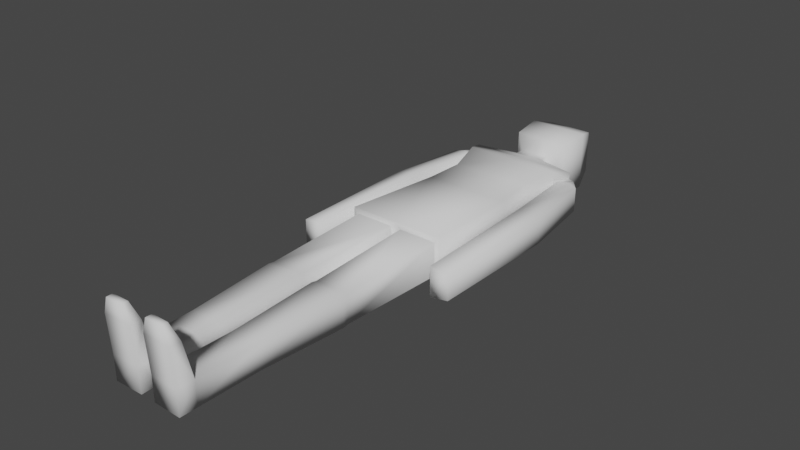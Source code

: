 # Source: gizmo_player.blend  (saved by Blender 2.93.20; exported with 4.5.12 LTS)
import bpy
from mathutils import Matrix  # noqa: F401  (used for matrix-valued properties, if any)

bpy.ops.wm.read_factory_settings(use_empty=True)
scene = bpy.context.scene
scene.name = 'Scene'

# ---- collections
col_collection = bpy.data.collections.new('Collection'); scene.collection.children.link(col_collection)

# ---- world
world_world = bpy.data.worlds.new('World'); scene.world = world_world
world_world.use_nodes = True; world_world.node_tree.nodes.clear()
_N = world_world.node_tree.nodes; _L = world_world.node_tree.links
n0 = _N.new('ShaderNodeOutputWorld'); n0.name = 'World Output'; n0.location = (300, 300)
n1 = _N.new('ShaderNodeBackground'); n1.name = 'Background'; n1.location = (10, 300)
n1.inputs[0].default_value = (0.05088, 0.05088, 0.05088, 1.0)
_L.new(n1.outputs[0], n0.inputs[0])
n0.is_active_output = True
world_world.color = (0.05088, 0.05088, 0.05088)
world_world.use_sun_shadow = False
world_world.sun_shadow_jitter_overblur = 0.0

# ---- meshes
me_gizmo_player = bpy.data.meshes.new('gizmo_player')
me_gizmo_player.from_pydata([(-0.1315, 0.02839, 0.04553), (-0.1306, 0.3458, 0.04474), (-0.1315, 0.02839, -0.05497), (-0.1306, 0.3458, -0.05418), (-0.1445, 0.5721, 0.03549), (-0.1445, 0.5721, -0.05575), (-0.1191, 0.4565, 0.04971), (-0.1191, 0.4565, -0.05915), (-0.1651, 0.625, 0.02554), (-0.1651, 0.625, -0.0458), (-0.04406, 0.6621, 0.03934), (-0.04406, 0.6621, -0.04878), (-0.04406, 0.6898, 0.03934), (-0.04406, 0.6898, -0.04878), (-0.08239, 0.7254, 0.07767), (-0.08239, 0.7254, -0.08711), (-0.08985, 0.8222, 0.08513), (-0.08985, 0.8222, -0.09457), (-0.06517, 0.8993, 0.06045), (-0.06517, 0.8993, -0.06989), (-0.03015, 0.9151, 0.02543), (-0.03015, 0.9151, -0.03487), (-0.1472, 0.5687, 0.06122), (-0.1472, 0.5687, -0.07066), (-0.1665, 0.629, 0.04427), (-0.1665, 0.629, -0.05371), (-0.1609, 0.5667, 0.03549), (-0.1609, 0.5667, -0.05575), (-0.1833, 0.3399, 0.04125), (-0.1833, 0.3399, -0.06151), (-0.2467, 0.3476, 0.03004), (-0.2467, 0.3476, -0.0503), (-0.1891, -0.06222, 0.03572), (-0.1891, -0.06222, -0.05598), (-0.2462, -0.06157, 0.02572), (-0.2462, -0.06157, -0.04598), (-0.1472, 0.0283, -0.07066), (-0.1472, 0.0283, 0.06122), (-0.01568, 0.02821, -0.05497), (-0.01568, 0.02821, 0.04553), (-0.0244, -0.301, -0.0479), (-0.0244, -0.301, 0.03845), (-0.1239, -0.3019, -0.0479), (-0.1239, -0.3019, 0.03845), (-0.02726, -0.5784, -0.04117), (-0.02726, -0.5784, 0.03173), (-0.1113, -0.5802, -0.04117), (-0.1113, -0.5802, 0.03173), (-0.1254, -0.3198, 0.04003), (-0.02227, -0.3188, 0.04003), (-0.1254, -0.3198, -0.04947), (-0.02227, -0.3188, -0.04947), (-0.0225, -0.8116, -0.04117), (-0.0225, -0.8116, 0.03173), (-0.1065, -0.8134, -0.04117), (-0.1065, -0.8134, 0.03173), (-0.1076, -0.7632, 0.03173), (-0.02353, -0.7614, 0.03173), (-0.1076, -0.7632, -0.04117), (-0.02353, -0.7614, -0.04117), (-0.1065, -0.8201, 0.1403), (-0.0225, -0.819, 0.1403), (-0.1076, -0.7878, 0.1403), (-0.02353, -0.7867, 0.1403), (-0.0896, -0.8228, 0.1874), (-0.03986, -0.8222, 0.1874), (-0.0902, -0.8037, 0.1874), (-0.04046, -0.803, 0.1874), (-0.1858, 0.6184, 0.02589), (-0.2185, 0.5787, 0.02681), (-0.191, 0.5903, 0.03041), (-0.2185, 0.5787, -0.04557), (-0.1858, 0.6184, -0.04545), (-0.1911, 0.5904, -0.0497), (0.1315, 0.02839, 0.04553), (0.1306, 0.3458, 0.04474), (0.1315, 0.02839, -0.05497), (0.1306, 0.3458, -0.05418), (0.1445, 0.5721, 0.03549), (0.1445, 0.5721, -0.05575), (0.1191, 0.4565, 0.04971), (0.1191, 0.4565, -0.05915), (0.1651, 0.625, 0.02554), (0.1651, 0.625, -0.0458), (0.04406, 0.6621, 0.03934), (0.04406, 0.6621, -0.04878), (0.04406, 0.6898, 0.03934), (0.04406, 0.6898, -0.04878), (0.08239, 0.7254, 0.07767), (0.08239, 0.7254, -0.08711), (0.08985, 0.8222, 0.08513), (0.08985, 0.8222, -0.09457), (0.06517, 0.8993, 0.06045), (0.06517, 0.8993, -0.06989), (0.03015, 0.9151, 0.02543), (0.03015, 0.9151, -0.03487), (0.0, 0.0283, -0.07066), (0.0, 0.3458, -0.05418), (0.0, 0.0283, 0.06122), (0.0, 0.3458, 0.04474), (0.0, 0.568, -0.07066), (0.0, 0.568, 0.06122), (0.0, 0.4565, -0.05915), (0.0, 0.4565, 0.04971), (0.0, 0.6297, -0.05371), (0.0, 0.6297, 0.04427), (0.0, 0.6621, -0.04878), (0.0, 0.6621, 0.03934), (0.0, 0.6898, -0.04878), (0.0, 0.6898, 0.03934), (0.0, 0.7254, -0.08711), (0.0, 0.7254, 0.07767), (0.0, 0.8222, -0.09457), (0.0, 0.8222, 0.08513), (0.0, 0.8993, -0.06989), (0.0, 0.8993, 0.06045), (0.0, 0.9151, -0.03487), (0.0, 0.9151, 0.02543), (0.1472, 0.5687, 0.06122), (0.1472, 0.5687, -0.07066), (0.1665, 0.629, 0.04427), (0.1665, 0.629, -0.05371), (0.1609, 0.5667, 0.03549), (0.1609, 0.5667, -0.05575), (0.1833, 0.3399, 0.04125), (0.1833, 0.3399, -0.06151), (0.2467, 0.3476, 0.03004), (0.2467, 0.3476, -0.0503), (0.1891, -0.06222, 0.03572), (0.1891, -0.06222, -0.05598), (0.2462, -0.06157, 0.02572), (0.2462, -0.06157, -0.04598), (0.1472, 0.0283, -0.07066), (0.1472, 0.0283, 0.06122), (0.01568, 0.02821, -0.05497), (0.01568, 0.02821, 0.04553), (0.0244, -0.301, -0.0479), (0.0244, -0.301, 0.03845), (0.1239, -0.3019, -0.0479), (0.1239, -0.3019, 0.03845), (0.02726, -0.5784, -0.04117), (0.02726, -0.5784, 0.03173), (0.1113, -0.5802, -0.04117), (0.1113, -0.5802, 0.03173), (0.1254, -0.3198, 0.04003), (0.02227, -0.3188, 0.04003), (0.1254, -0.3198, -0.04947), (0.02227, -0.3188, -0.04947), (0.0225, -0.8116, -0.04117), (0.0225, -0.8116, 0.03173), (0.1065, -0.8134, -0.04117), (0.1065, -0.8134, 0.03173), (0.1076, -0.7632, 0.03173), (0.02353, -0.7614, 0.03173), (0.1076, -0.7632, -0.04117), (0.02353, -0.7614, -0.04117), (0.1065, -0.8201, 0.1403), (0.0225, -0.819, 0.1403), (0.1076, -0.7878, 0.1403), (0.02353, -0.7867, 0.1403), (0.0896, -0.8228, 0.1874), (0.03986, -0.8222, 0.1874), (0.0902, -0.8037, 0.1874), (0.04046, -0.803, 0.1874), (0.1858, 0.6184, 0.02589), (0.2185, 0.5787, 0.02681), (0.191, 0.5903, 0.03041), (0.2185, 0.5787, -0.04557), (0.1858, 0.6184, -0.04545), (0.1911, 0.5904, -0.0497)], [], [(37, 1, 3, 36), (98, 99, 1, 37), (7, 6, 22, 23), (100, 23, 25, 104), (102, 7, 23, 100), (97, 3, 7, 102), (3, 1, 6, 7), (104, 25, 11, 106), (25, 24, 10, 11), (11, 10, 12, 13), (106, 11, 13, 108), (13, 12, 14, 15), (108, 13, 15, 110), (110, 15, 17, 112), (15, 14, 16, 17), (19, 18, 20, 21), (17, 16, 18, 19), (112, 17, 19, 114), (116, 21, 20, 117), (114, 19, 21, 116), (18, 115, 117, 20), (16, 113, 115, 18), (12, 109, 111, 14), (14, 111, 113, 16), (10, 107, 109, 12), (22, 101, 105, 24), (24, 105, 107, 10), (1, 99, 103, 6), (6, 103, 101, 22), (39, 0, 43, 41), (36, 3, 97, 96), (26, 70, 69, 30, 28), (4, 5, 23, 22), (9, 8, 24, 25), (5, 9, 25, 23), (8, 4, 22, 24), (71, 73, 27, 29, 31), (5, 4, 26, 27), (8, 9, 72, 68), (28, 30, 34, 32), (27, 26, 28, 29), (9, 5, 27, 73, 72), (4, 8, 68, 70, 26), (33, 32, 34, 35), (30, 31, 35, 34), (31, 29, 33, 35), (29, 28, 32, 33), (2, 0, 37, 36), (38, 2, 36, 96), (0, 39, 98, 37), (39, 38, 96, 98), (49, 48, 47, 45), (0, 2, 42, 43), (38, 39, 41, 40), (2, 38, 40, 42), (53, 57, 63, 61), (48, 50, 46, 47), (50, 51, 44, 46), (51, 49, 45, 44), (40, 41, 49, 51), (42, 40, 51, 50), (43, 42, 50, 48), (41, 43, 48, 49), (54, 52, 53, 55), (56, 58, 54, 55), (58, 59, 52, 54), (59, 57, 53, 52), (44, 45, 57, 59), (46, 44, 59, 58), (47, 46, 58, 56), (45, 47, 56, 57), (61, 63, 67, 65), (55, 53, 61, 60), (56, 55, 60, 62), (57, 56, 62, 63), (67, 66, 64, 65), (60, 61, 65, 64), (63, 62, 66, 67), (62, 60, 64, 66), (68, 69, 70), (71, 72, 73), (68, 72, 71, 69), (69, 71, 31, 30), (133, 132, 77, 75), (98, 133, 75, 99), (81, 119, 118, 80), (100, 104, 121, 119), (102, 100, 119, 81), (97, 102, 81, 77), (77, 81, 80, 75), (104, 106, 85, 121), (121, 85, 84, 120), (85, 87, 86, 84), (106, 108, 87, 85), (87, 89, 88, 86), (108, 110, 89, 87), (110, 112, 91, 89), (89, 91, 90, 88), (93, 95, 94, 92), (91, 93, 92, 90), (112, 114, 93, 91), (116, 117, 94, 95), (114, 116, 95, 93), (92, 94, 117, 115), (90, 92, 115, 113), (86, 88, 111, 109), (88, 90, 113, 111), (84, 86, 109, 107), (118, 120, 105, 101), (120, 84, 107, 105), (75, 80, 103, 99), (80, 118, 101, 103), (135, 137, 139, 74), (132, 96, 97, 77), (122, 124, 126, 165, 166), (78, 118, 119, 79), (83, 121, 120, 82), (79, 119, 121, 83), (82, 120, 118, 78), (167, 127, 125, 123, 169), (79, 123, 122, 78), (82, 164, 168, 83), (124, 128, 130, 126), (123, 125, 124, 122), (83, 168, 169, 123, 79), (78, 122, 166, 164, 82), (129, 131, 130, 128), (126, 130, 131, 127), (127, 131, 129, 125), (125, 129, 128, 124), (76, 132, 133, 74), (134, 96, 132, 76), (74, 133, 98, 135), (135, 98, 96, 134), (145, 141, 143, 144), (74, 139, 138, 76), (134, 136, 137, 135), (76, 138, 136, 134), (149, 157, 159, 153), (144, 143, 142, 146), (146, 142, 140, 147), (147, 140, 141, 145), (136, 147, 145, 137), (138, 146, 147, 136), (139, 144, 146, 138), (137, 145, 144, 139), (150, 151, 149, 148), (152, 151, 150, 154), (154, 150, 148, 155), (155, 148, 149, 153), (140, 155, 153, 141), (142, 154, 155, 140), (143, 152, 154, 142), (141, 153, 152, 143), (157, 161, 163, 159), (151, 156, 157, 149), (152, 158, 156, 151), (153, 159, 158, 152), (163, 161, 160, 162), (156, 160, 161, 157), (159, 163, 162, 158), (158, 162, 160, 156), (164, 166, 165), (167, 169, 168), (164, 165, 167, 168), (165, 126, 127, 167)])
me_gizmo_player.polygons.foreach_set('use_smooth', [True] * 166)
_uv = me_gizmo_player.uv_layers.new(name='UVMap')
_uv.uv.foreach_set('vector', [0.375, 0.0, 0.625, 0.0, 0.625, 0.25, 0.375, 0.25, 0.375, 0.875, 0.625, 0.875, 0.625, 1.0, 0.375, 1.0, 0.625, 0.25, 0.625, 0.0, 0.625, 0.0, 0.625, 0.25, 0.625, 0.375, 0.625, 0.25, 0.625, 0.25, 0.625, 0.375, 0.625, 0.375, 0.625, 0.25, 0.625, 0.25, 0.625, 0.375, 0.625, 0.375, 0.625, 0.25, 0.625, 0.25, 0.625, 0.375, 0.625, 0.25, 0.625, 0.0, 0.625, 0.0, 0.625, 0.25, 0.625, 0.375, 0.625, 0.25, 0.625, 0.25, 0.625, 0.375, 0.625, 0.25, 0.625, 0.0, 0.625, 0.0, 0.625, 0.25, 0.625, 0.25, 0.625, 0.0, 0.625, 0.0, 0.625, 0.25, 0.625, 0.375, 0.625, 0.25, 0.625, 0.25, 0.625, 0.375, 0.625, 0.25, 0.625, 0.0, 0.625, 0.0, 0.625, 0.25, 0.625, 0.375, 0.625, 0.25, 0.625, 0.25, 0.625, 0.375, 0.625, 0.375, 0.625, 0.25, 0.625, 0.25, 0.625, 0.375, 0.625, 0.25, 0.625, 0.0, 0.625, 0.0, 0.625, 0.25, 0.625, 0.25, 0.625, 0.0, 0.625, 0.0, 0.625, 0.25, 0.625, 0.25, 0.625, 0.0, 0.625, 0.0, 0.625, 0.25, 0.625, 0.375, 0.625, 0.25, 0.625, 0.25, 0.625, 0.375, 0.75, 0.5, 0.875, 0.5, 0.875, 0.75, 0.75, 0.75, 0.625, 0.375, 0.625, 0.25, 0.625, 0.25, 0.625, 0.375, 0.625, 1.0, 0.625, 0.875, 0.625, 0.875, 0.625, 1.0, 0.625, 1.0, 0.625, 0.875, 0.625, 0.875, 0.625, 1.0, 0.625, 1.0, 0.625, 0.875, 0.625, 0.875, 0.625, 1.0, 0.625, 1.0, 0.625, 0.875, 0.625, 0.875, 0.625, 1.0, 0.625, 1.0, 0.625, 0.875, 0.625, 0.875, 0.625, 1.0, 0.625, 1.0, 0.625, 0.875, 0.625, 0.875, 0.625, 1.0, 0.625, 1.0, 0.625, 0.875, 0.625, 0.875, 0.625, 1.0, 0.625, 1.0, 0.625, 0.875, 0.625, 0.875, 0.625, 1.0, 0.625, 1.0, 0.625, 0.875, 0.625, 0.875, 0.625, 1.0, 0.2367, 0.7203, 0.1383, 0.7203, 0.1383, 0.7203, 0.2367, 0.7203, 0.375, 0.25, 0.625, 0.25, 0.625, 0.375, 0.375, 0.375, 0.625, 0.7946, 0.625, 0.4372, 0.625, 0.1548, 0.625, 0.1548, 0.625, 0.7946, 0.625, 0.7946, 0.625, 0.2939, 0.625, 0.25, 0.625, 1.0, 0.625, 0.2567, 0.625, 0.1548, 0.625, 0.0, 0.625, 0.25, 0.625, 0.2939, 0.625, 0.2567, 0.625, 0.25, 0.625, 0.25, 0.625, 0.1548, 0.625, 0.7946, 0.625, 1.0, 0.625, 0.0, 0.625, 0.2567, 0.625, 0.2731, 0.625, 0.2939, 0.625, 0.2939, 0.625, 0.2567, 0.625, 0.2939, 0.625, 0.7946, 0.625, 0.7946, 0.625, 0.2939, 0.625, 0.1548, 0.625, 0.2567, 0.625, 0.2567, 0.625, 0.1548, 0.625, 0.7946, 0.625, 0.1548, 0.625, 0.1548, 0.625, 0.7946, 0.625, 0.2939, 0.625, 0.7946, 0.625, 0.7946, 0.625, 0.2939, 0.625, 0.2567, 0.625, 0.2939, 0.625, 0.2939, 0.625, 0.2731, 0.625, 0.2567, 0.625, 0.7946, 0.625, 0.1548, 0.625, 0.1548, 0.625, 0.4372, 0.625, 0.7946, 0.625, 0.2939, 0.625, 0.7946, 0.625, 0.1548, 0.625, 0.2567, 0.625, 0.1548, 0.625, 0.2567, 0.625, 0.2567, 0.625, 0.1548, 0.625, 0.2567, 0.625, 0.2939, 0.625, 0.2939, 0.625, 0.2567, 0.625, 0.2939, 0.625, 0.7946, 0.625, 0.7946, 0.625, 0.2939, 0.1383, 0.5297, 0.1383, 0.7203, 0.125, 0.75, 0.125, 0.5, 0.2367, 0.5297, 0.1383, 0.5297, 0.125, 0.5, 0.25, 0.5, 0.1383, 0.7203, 0.2367, 0.7203, 0.25, 0.75, 0.125, 0.75, 0.2367, 0.7203, 0.2367, 0.5297, 0.25, 0.5, 0.25, 0.75, 0.2367, 0.7203, 0.1383, 0.7203, 0.1383, 0.7203, 0.2367, 0.7203, 0.1383, 0.7203, 0.1383, 0.5297, 0.1383, 0.5297, 0.1383, 0.7203, 0.2367, 0.5297, 0.2367, 0.7203, 0.2367, 0.7203, 0.2367, 0.5297, 0.1383, 0.5297, 0.2367, 0.5297, 0.2367, 0.5297, 0.1383, 0.5297, 0.2367, 0.7203, 0.2367, 0.7203, 0.2367, 0.7203, 0.2367, 0.7203, 0.1383, 0.7203, 0.1383, 0.5297, 0.1383, 0.5297, 0.1383, 0.7203, 0.1383, 0.5297, 0.2367, 0.5297, 0.2367, 0.5297, 0.1383, 0.5297, 0.2367, 0.5297, 0.2367, 0.7203, 0.2367, 0.7203, 0.2367, 0.5297, 0.2367, 0.5297, 0.2367, 0.7203, 0.2367, 0.7203, 0.2367, 0.5297, 0.1383, 0.5297, 0.2367, 0.5297, 0.2367, 0.5297, 0.1383, 0.5297, 0.1383, 0.7203, 0.1383, 0.5297, 0.1383, 0.5297, 0.1383, 0.7203, 0.2367, 0.7203, 0.1383, 0.7203, 0.1383, 0.7203, 0.2367, 0.7203, 0.1383, 0.5297, 0.2367, 0.5297, 0.2367, 0.7203, 0.1383, 0.7203, 0.1383, 0.7203, 0.1383, 0.5297, 0.1383, 0.5297, 0.1383, 0.7203, 0.1383, 0.5297, 0.2367, 0.5297, 0.2367, 0.5297, 0.1383, 0.5297, 0.2367, 0.5297, 0.2367, 0.7203, 0.2367, 0.7203, 0.2367, 0.5297, 0.2367, 0.5297, 0.2367, 0.7203, 0.2367, 0.7203, 0.2367, 0.5297, 0.1383, 0.5297, 0.2367, 0.5297, 0.2367, 0.5297, 0.1383, 0.5297, 0.1383, 0.7203, 0.1383, 0.5297, 0.1383, 0.5297, 0.1383, 0.7203, 0.2367, 0.7203, 0.1383, 0.7203, 0.1383, 0.7203, 0.2367, 0.7203, 0.2367, 0.7203, 0.2367, 0.7203, 0.2367, 0.7203, 0.2367, 0.7203, 0.1383, 0.7203, 0.2367, 0.7203, 0.2367, 0.7203, 0.1383, 0.7203, 0.1383, 0.7203, 0.1383, 0.7203, 0.1383, 0.7203, 0.1383, 0.7203, 0.2367, 0.7203, 0.1383, 0.7203, 0.1383, 0.7203, 0.2367, 0.7203, 0.2367, 0.7203, 0.1383, 0.7203, 0.1383, 0.7203, 0.2367, 0.7203, 0.1383, 0.7203, 0.2367, 0.7203, 0.2367, 0.7203, 0.1383, 0.7203, 0.2367, 0.7203, 0.1383, 0.7203, 0.1383, 0.7203, 0.2367, 0.7203, 0.1383, 0.7203, 0.1383, 0.7203, 0.1383, 0.7203, 0.1383, 0.7203, 0.625, 0.1548, 0.625, 0.1545, 0.625, 0.4372, 0.625, 0.2567, 0.625, 0.2572, 0.625, 0.2731, 0.625, 0.1548, 0.625, 0.2567, 0.625, 0.2567, 0.625, 0.1548, 0.625, 0.1548, 0.625, 0.2567, 0.625, 0.2567, 0.625, 0.1548, 0.375, 0.0, 0.375, 0.25, 0.625, 0.25, 0.625, 0.0, 0.375, 0.875, 0.375, 1.0, 0.625, 1.0, 0.625, 0.875, 0.625, 0.25, 0.625, 0.25, 0.625, 0.0, 0.625, 0.0, 0.625, 0.375, 0.625, 0.375, 0.625, 0.25, 0.625, 0.25, 0.625, 0.375, 0.625, 0.375, 0.625, 0.25, 0.625, 0.25, 0.625, 0.375, 0.625, 0.375, 0.625, 0.25, 0.625, 0.25, 0.625, 0.25, 0.625, 0.25, 0.625, 0.0, 0.625, 0.0, 0.625, 0.375, 0.625, 0.375, 0.625, 0.25, 0.625, 0.25, 0.625, 0.25, 0.625, 0.25, 0.625, 0.0, 0.625, 0.0, 0.625, 0.25, 0.625, 0.25, 0.625, 0.0, 0.625, 0.0, 0.625, 0.375, 0.625, 0.375, 0.625, 0.25, 0.625, 0.25, 0.625, 0.25, 0.625, 0.25, 0.625, 0.0, 0.625, 0.0, 0.625, 0.375, 0.625, 0.375, 0.625, 0.25, 0.625, 0.25, 0.625, 0.375, 0.625, 0.375, 0.625, 0.25, 0.625, 0.25, 0.625, 0.25, 0.625, 0.25, 0.625, 0.0, 0.625, 0.0, 0.625, 0.25, 0.625, 0.25, 0.625, 0.0, 0.625, 0.0, 0.625, 0.25, 0.625, 0.25, 0.625, 0.0, 0.625, 0.0, 0.625, 0.375, 0.625, 0.375, 0.625, 0.25, 0.625, 0.25, 0.75, 0.5, 0.75, 0.75, 0.875, 0.75, 0.875, 0.5, 0.625, 0.375, 0.625, 0.375, 0.625, 0.25, 0.625, 0.25, 0.625, 1.0, 0.625, 1.0, 0.625, 0.875, 0.625, 0.875, 0.625, 1.0, 0.625, 1.0, 0.625, 0.875, 0.625, 0.875, 0.625, 1.0, 0.625, 1.0, 0.625, 0.875, 0.625, 0.875, 0.625, 1.0, 0.625, 1.0, 0.625, 0.875, 0.625, 0.875, 0.625, 1.0, 0.625, 1.0, 0.625, 0.875, 0.625, 0.875, 0.625, 1.0, 0.625, 1.0, 0.625, 0.875, 0.625, 0.875, 0.625, 1.0, 0.625, 1.0, 0.625, 0.875, 0.625, 0.875, 0.625, 1.0, 0.625, 1.0, 0.625, 0.875, 0.625, 0.875, 0.625, 1.0, 0.625, 1.0, 0.625, 0.875, 0.625, 0.875, 0.2367, 0.7203, 0.2367, 0.7203, 0.1383, 0.7203, 0.1383, 0.7203, 0.375, 0.25, 0.375, 0.375, 0.625, 0.375, 0.625, 0.25, 0.625, 0.7946, 0.625, 0.7946, 0.625, 0.1548, 0.625, 0.1548, 0.625, 0.4372, 0.625, 0.7946, 0.625, 1.0, 0.625, 0.25, 0.625, 0.2939, 0.625, 0.2567, 0.625, 0.25, 0.625, 0.0, 0.625, 0.1548, 0.625, 0.2939, 0.625, 0.25, 0.625, 0.25, 0.625, 0.2567, 0.625, 0.1548, 0.625, 0.0, 0.625, 1.0, 0.625, 0.7946, 0.625, 0.2567, 0.625, 0.2567, 0.625, 0.2939, 0.625, 0.2939, 0.625, 0.2731, 0.625, 0.2939, 0.625, 0.2939, 0.625, 0.7946, 0.625, 0.7946, 0.625, 0.1548, 0.625, 0.1548, 0.625, 0.2567, 0.625, 0.2567, 0.625, 0.7946, 0.625, 0.7946, 0.625, 0.1548, 0.625, 0.1548, 0.625, 0.2939, 0.625, 0.2939, 0.625, 0.7946, 0.625, 0.7946, 0.625, 0.2567, 0.625, 0.2567, 0.625, 0.2731, 0.625, 0.2939, 0.625, 0.2939, 0.625, 0.7946, 0.625, 0.7946, 0.625, 0.4372, 0.625, 0.1548, 0.625, 0.1548, 0.625, 0.2939, 0.625, 0.2567, 0.625, 0.1548, 0.625, 0.7946, 0.625, 0.1548, 0.625, 0.1548, 0.625, 0.2567, 0.625, 0.2567, 0.625, 0.2567, 0.625, 0.2567, 0.625, 0.2939, 0.625, 0.2939, 0.625, 0.2939, 0.625, 0.2939, 0.625, 0.7946, 0.625, 0.7946, 0.1383, 0.5297, 0.125, 0.5, 0.125, 0.75, 0.1383, 0.7203, 0.2367, 0.5297, 0.25, 0.5, 0.125, 0.5, 0.1383, 0.5297, 0.1383, 0.7203, 0.125, 0.75, 0.25, 0.75, 0.2367, 0.7203, 0.2367, 0.7203, 0.25, 0.75, 0.25, 0.5, 0.2367, 0.5297, 0.2367, 0.7203, 0.2367, 0.7203, 0.1383, 0.7203, 0.1383, 0.7203, 0.1383, 0.7203, 0.1383, 0.7203, 0.1383, 0.5297, 0.1383, 0.5297, 0.2367, 0.5297, 0.2367, 0.5297, 0.2367, 0.7203, 0.2367, 0.7203, 0.1383, 0.5297, 0.1383, 0.5297, 0.2367, 0.5297, 0.2367, 0.5297, 0.2367, 0.7203, 0.2367, 0.7203, 0.2367, 0.7203, 0.2367, 0.7203, 0.1383, 0.7203, 0.1383, 0.7203, 0.1383, 0.5297, 0.1383, 0.5297, 0.1383, 0.5297, 0.1383, 0.5297, 0.2367, 0.5297, 0.2367, 0.5297, 0.2367, 0.5297, 0.2367, 0.5297, 0.2367, 0.7203, 0.2367, 0.7203, 0.2367, 0.5297, 0.2367, 0.5297, 0.2367, 0.7203, 0.2367, 0.7203, 0.1383, 0.5297, 0.1383, 0.5297, 0.2367, 0.5297, 0.2367, 0.5297, 0.1383, 0.7203, 0.1383, 0.7203, 0.1383, 0.5297, 0.1383, 0.5297, 0.2367, 0.7203, 0.2367, 0.7203, 0.1383, 0.7203, 0.1383, 0.7203, 0.1383, 0.5297, 0.1383, 0.7203, 0.2367, 0.7203, 0.2367, 0.5297, 0.1383, 0.7203, 0.1383, 0.7203, 0.1383, 0.5297, 0.1383, 0.5297, 0.1383, 0.5297, 0.1383, 0.5297, 0.2367, 0.5297, 0.2367, 0.5297, 0.2367, 0.5297, 0.2367, 0.5297, 0.2367, 0.7203, 0.2367, 0.7203, 0.2367, 0.5297, 0.2367, 0.5297, 0.2367, 0.7203, 0.2367, 0.7203, 0.1383, 0.5297, 0.1383, 0.5297, 0.2367, 0.5297, 0.2367, 0.5297, 0.1383, 0.7203, 0.1383, 0.7203, 0.1383, 0.5297, 0.1383, 0.5297, 0.2367, 0.7203, 0.2367, 0.7203, 0.1383, 0.7203, 0.1383, 0.7203, 0.2367, 0.7203, 0.2367, 0.7203, 0.2367, 0.7203, 0.2367, 0.7203, 0.1383, 0.7203, 0.1383, 0.7203, 0.2367, 0.7203, 0.2367, 0.7203, 0.1383, 0.7203, 0.1383, 0.7203, 0.1383, 0.7203, 0.1383, 0.7203, 0.2367, 0.7203, 0.2367, 0.7203, 0.1383, 0.7203, 0.1383, 0.7203, 0.2367, 0.7203, 0.2367, 0.7203, 0.1383, 0.7203, 0.1383, 0.7203, 0.1383, 0.7203, 0.1383, 0.7203, 0.2367, 0.7203, 0.2367, 0.7203, 0.2367, 0.7203, 0.2367, 0.7203, 0.1383, 0.7203, 0.1383, 0.7203, 0.1383, 0.7203, 0.1383, 0.7203, 0.1383, 0.7203, 0.1383, 0.7203, 0.625, 0.1548, 0.625, 0.4372, 0.625, 0.1545, 0.625, 0.2567, 0.625, 0.2731, 0.625, 0.2572, 0.625, 0.1548, 0.625, 0.1548, 0.625, 0.2567, 0.625, 0.2567, 0.625, 0.1548, 0.625, 0.1548, 0.625, 0.2567, 0.625, 0.2567])
me_gizmo_player.use_remesh_fix_poles = True
me_gizmo_player.use_remesh_preserve_attributes = False
me_gizmo_player.use_mirror_vertex_groups = False
me_gizmo_player.update()

# ---- objects
ob_gizmo_player = bpy.data.objects.new('gizmo_player', me_gizmo_player)

# ---- transforms, parenting, visibility, modifiers, constraints
ob_gizmo_player.location = (0.0, 0.0, 0.0)
ob_gizmo_player.lineart.crease_threshold = 0.0

# ---- collection membership
col_collection.objects.link(ob_gizmo_player)

# ---- scene / render settings (as saved in the file)
scene.frame_start = 1; scene.frame_end = 250; scene.frame_set(1)
scene.render.engine = 'BLENDER_EEVEE_NEXT'
scene.render.fps = 60
scene.cycles.use_denoising = False
scene.cycles.samples = 128
scene.cycles.sampling_pattern = 'TABULATED_SOBOL'
scene.cycles.use_adaptive_sampling = False
scene.cycles.use_light_tree = False
scene.view_settings.view_transform = 'Filmic'
bpy.context.view_layer.update()

# ---- added for rendering (the .blend has no active camera and no usable light): camera, sun
cam_auto = bpy.data.cameras.new('AutoCamera')
cam_auto.lens = 50.0
cam_auto.sensor_width = 36.0
cam_auto.clip_end = 1000.0
ob_auto_camera = bpy.data.objects.new('AutoCamera', cam_auto)
scene.collection.objects.link(ob_auto_camera)
ob_auto_camera.location = (1.69181, -1.98402, 1.39987)
ob_auto_camera.rotation_euler = (1.09748, -7.21219e-08, 0.694738)
scene.camera = ob_auto_camera
light_auto_sun = bpy.data.lights.new('AutoSun', 'SUN')
light_auto_sun.energy = 3.0
light_auto_sun.angle = 0.0523599
ob_auto_sun = bpy.data.objects.new('AutoSun', light_auto_sun)
scene.collection.objects.link(ob_auto_sun)
ob_auto_sun.rotation_euler = (0.872665, 0.174533, 0.523599)
bpy.context.view_layer.update()
